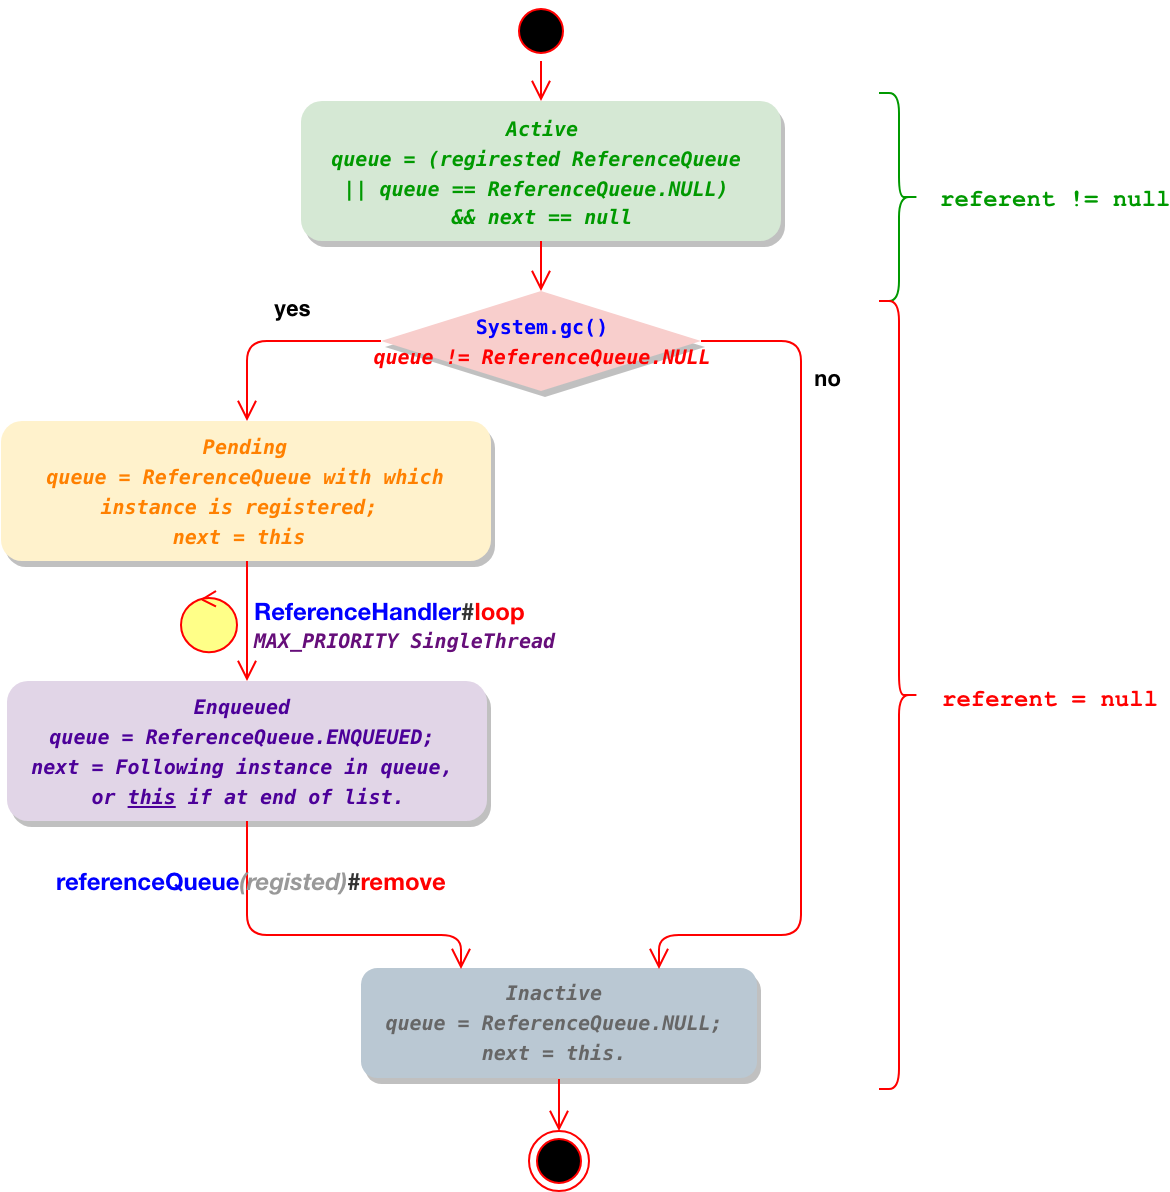

The diagram above was exported from draw.io. Its source (the exported page's mxGraphModel, read from the mxfile embedded in the PNG):
<mxGraphModel dx="786" dy="548" grid="0" gridSize="10" guides="1" tooltips="1" connect="1" arrows="1" fold="1" page="1" pageScale="1" pageWidth="827" pageHeight="1169" background="none" math="0" shadow="0">
  <root>
    <mxCell id="0" />
    <mxCell id="1" parent="0" />
    <mxCell id="KNiP9vnozf1YnMLcfzoj-1" value="&lt;pre&gt;&lt;font color=&quot;#009900&quot;&gt;&lt;font face=&quot;menlo&quot;&gt;&lt;span style=&quot;font-size: 7.5pt&quot;&gt;&lt;i&gt;Active&lt;br&gt;&lt;/i&gt;&lt;/span&gt;&lt;span style=&quot;font-size: 10px&quot;&gt;&lt;i&gt;queue = (regirested ReferenceQueue &lt;br&gt;|| queue == ReferenceQueue.NULL) &lt;br&gt;&lt;/i&gt;&lt;/span&gt;&lt;/font&gt;&lt;i style=&quot;font-size: 10px ; font-family: &amp;#34;menlo&amp;#34; ; white-space: normal&quot;&gt;&amp;amp;&amp;amp; next == null&lt;/i&gt;&lt;/font&gt;&lt;/pre&gt;" style="rounded=1;whiteSpace=wrap;html=1;fontStyle=1;fillColor=#d5e8d4;strokeColor=none;strokeWidth=1;shadow=1;" vertex="1" parent="1">
      <mxGeometry x="320" y="210" width="240" height="70" as="geometry" />
    </mxCell>
    <mxCell id="KNiP9vnozf1YnMLcfzoj-3" value="&lt;pre&gt;&lt;pre&gt;&lt;font color=&quot;#ff8000&quot;&gt;&lt;span style=&quot;font-family: &amp;#34;menlo&amp;#34; ; font-size: 7.5pt ; font-style: italic&quot;&gt;Pending&lt;br&gt;&lt;/span&gt;&lt;font face=&quot;menlo&quot;&gt;&lt;span style=&quot;font-size: 10px ; white-space: normal&quot;&gt;&lt;i&gt;queue = ReferenceQueue with which instance is registered; &lt;br&gt;next = this&amp;nbsp;&lt;/i&gt;&lt;/span&gt;&lt;/font&gt;&lt;/font&gt;&lt;font face=&quot;menlo&quot; style=&quot;background-color: rgb(255 , 255 , 255)&quot;&gt;&lt;span style=&quot;font-size: 7.5pt&quot;&gt;&lt;br&gt;&lt;/span&gt;&lt;/font&gt;&lt;/pre&gt;&lt;/pre&gt;" style="rounded=1;whiteSpace=wrap;html=1;fontStyle=1;fillColor=#fff2cc;strokeColor=none;strokeWidth=1;shadow=1;" vertex="1" parent="1">
      <mxGeometry x="170" y="370" width="245" height="70" as="geometry" />
    </mxCell>
    <mxCell id="KNiP9vnozf1YnMLcfzoj-5" value="&lt;pre&gt;&lt;pre&gt;&lt;pre&gt;&lt;font color=&quot;#4c0099&quot;&gt;&lt;span style=&quot;font-family: &amp;#34;menlo&amp;#34; ; font-size: 7.5pt ; font-style: italic&quot;&gt;Enqueued &lt;br&gt;&lt;/span&gt;&lt;font face=&quot;menlo&quot;&gt;&lt;span style=&quot;font-size: 10px&quot;&gt;&lt;i&gt;queue = ReferenceQueue.ENQUEUED; &lt;br&gt;next = Following instance in queue, &lt;br&gt;or &lt;u&gt;this&lt;/u&gt; if at end of list.&lt;/i&gt;&lt;/span&gt;&lt;/font&gt;&lt;/font&gt;&lt;/pre&gt;&lt;/pre&gt;&lt;/pre&gt;" style="rounded=1;whiteSpace=wrap;html=1;fontStyle=1;fillColor=#e1d5e7;strokeColor=none;strokeWidth=1;shadow=1;" vertex="1" parent="1">
      <mxGeometry x="173" y="500" width="240" height="70" as="geometry" />
    </mxCell>
    <mxCell id="KNiP9vnozf1YnMLcfzoj-7" value="&lt;pre&gt;&lt;pre&gt;&lt;pre&gt;&lt;pre&gt;&lt;font color=&quot;#666666&quot;&gt;&lt;span style=&quot;font-family: &amp;#34;menlo&amp;#34; ; font-size: 7.5pt ; font-style: italic&quot;&gt;Inactive &lt;br&gt;&lt;/span&gt;&lt;font face=&quot;menlo&quot;&gt;&lt;span style=&quot;font-size: 10px&quot;&gt;&lt;i&gt;queue = ReferenceQueue.NULL; &lt;br&gt;next = this. &lt;/i&gt;&lt;/span&gt;&lt;/font&gt;&lt;/font&gt;&lt;/pre&gt;&lt;/pre&gt;&lt;/pre&gt;&lt;/pre&gt;" style="rounded=1;whiteSpace=wrap;html=1;fontStyle=1;fillColor=#bac8d3;strokeColor=none;strokeWidth=1;shadow=1;" vertex="1" parent="1">
      <mxGeometry x="350" y="643.5" width="198" height="55" as="geometry" />
    </mxCell>
    <mxCell id="KNiP9vnozf1YnMLcfzoj-10" value="" style="ellipse;html=1;shape=startState;fillColor=#000000;strokeColor=#ff0000;fontStyle=1;fontColor=#000000;gradientColor=none;gradientDirection=north;" vertex="1" parent="1">
      <mxGeometry x="425" y="160" width="30" height="30" as="geometry" />
    </mxCell>
    <mxCell id="KNiP9vnozf1YnMLcfzoj-11" value="" style="edgeStyle=orthogonalEdgeStyle;html=1;verticalAlign=bottom;endArrow=open;endSize=8;strokeColor=#ff0000;entryX=0.5;entryY=0;entryDx=0;entryDy=0;fontStyle=1;fontColor=#000000;" edge="1" source="KNiP9vnozf1YnMLcfzoj-10" parent="1" target="KNiP9vnozf1YnMLcfzoj-1">
      <mxGeometry relative="1" as="geometry">
        <mxPoint x="295" y="230" as="targetPoint" />
      </mxGeometry>
    </mxCell>
    <mxCell id="KNiP9vnozf1YnMLcfzoj-13" value="" style="edgeStyle=orthogonalEdgeStyle;html=1;verticalAlign=bottom;endArrow=open;endSize=8;strokeColor=#ff0000;fontStyle=1;exitX=0.5;exitY=1;exitDx=0;exitDy=0;fontColor=#000000;" edge="1" parent="1" source="KNiP9vnozf1YnMLcfzoj-1" target="KNiP9vnozf1YnMLcfzoj-20">
      <mxGeometry relative="1" as="geometry">
        <mxPoint x="275" y="255" as="targetPoint" />
        <mxPoint x="305" y="220" as="sourcePoint" />
      </mxGeometry>
    </mxCell>
    <mxCell id="KNiP9vnozf1YnMLcfzoj-14" value="" style="edgeStyle=orthogonalEdgeStyle;html=1;verticalAlign=bottom;endArrow=open;endSize=8;strokeColor=#ff0000;entryX=0.5;entryY=0;entryDx=0;entryDy=0;fontStyle=1;exitX=0.5;exitY=1;exitDx=0;exitDy=0;fontColor=#000000;" edge="1" parent="1" source="KNiP9vnozf1YnMLcfzoj-3" target="KNiP9vnozf1YnMLcfzoj-5">
      <mxGeometry relative="1" as="geometry">
        <mxPoint x="302" y="380" as="targetPoint" />
        <mxPoint x="302" y="305" as="sourcePoint" />
      </mxGeometry>
    </mxCell>
    <mxCell id="KNiP9vnozf1YnMLcfzoj-15" value="" style="edgeStyle=orthogonalEdgeStyle;html=1;verticalAlign=bottom;endArrow=open;endSize=8;strokeColor=#ff0000;entryX=0.25;entryY=0;entryDx=0;entryDy=0;fontStyle=1;exitX=0.5;exitY=1;exitDx=0;exitDy=0;fontColor=#000000;" edge="1" parent="1" source="KNiP9vnozf1YnMLcfzoj-5" target="KNiP9vnozf1YnMLcfzoj-7">
      <mxGeometry relative="1" as="geometry">
        <mxPoint x="542" y="405" as="targetPoint" />
        <mxPoint x="425" y="405" as="sourcePoint" />
        <Array as="points">
          <mxPoint x="293" y="627" />
          <mxPoint x="400" y="627" />
        </Array>
      </mxGeometry>
    </mxCell>
    <mxCell id="KNiP9vnozf1YnMLcfzoj-20" value="&lt;pre&gt;&lt;font face=&quot;menlo&quot;&gt;&lt;span style=&quot;font-size: 10px&quot;&gt;&lt;b&gt;&lt;font color=&quot;#0000ff&quot;&gt;System.gc()&lt;/font&gt;&lt;/b&gt;&lt;i style=&quot;color: rgb(255 , 0 , 0) ; font-weight: 700&quot;&gt;&lt;br&gt;queue != ReferenceQueue.NULL&lt;/i&gt;&lt;/span&gt;&lt;/font&gt;&lt;/pre&gt;" style="rhombus;whiteSpace=wrap;html=1;fillColor=#F8CECC;strokeColor=none;fontColor=#000000;strokeWidth=1;shadow=1;" vertex="1" parent="1">
      <mxGeometry x="360" y="305" width="160" height="50" as="geometry" />
    </mxCell>
    <mxCell id="KNiP9vnozf1YnMLcfzoj-21" value="&lt;b&gt;no&lt;/b&gt;" style="edgeStyle=orthogonalEdgeStyle;html=1;align=left;verticalAlign=bottom;endArrow=open;endSize=8;strokeColor=#ff0000;entryX=0.75;entryY=0;entryDx=0;entryDy=0;exitX=1;exitY=0.5;exitDx=0;exitDy=0;fontColor=#000000;" edge="1" source="KNiP9vnozf1YnMLcfzoj-20" parent="1" target="KNiP9vnozf1YnMLcfzoj-7">
      <mxGeometry x="-0.7701" y="-27" relative="1" as="geometry">
        <mxPoint x="340" y="840" as="targetPoint" />
        <Array as="points">
          <mxPoint x="570" y="330" />
          <mxPoint x="570" y="627" />
          <mxPoint x="499" y="627" />
        </Array>
        <mxPoint x="32" y="27" as="offset" />
      </mxGeometry>
    </mxCell>
    <mxCell id="KNiP9vnozf1YnMLcfzoj-22" value="&lt;b&gt;yes&lt;/b&gt;" style="edgeStyle=orthogonalEdgeStyle;html=1;align=left;verticalAlign=top;endArrow=open;endSize=8;strokeColor=#ff0000;entryX=0.5;entryY=0;entryDx=0;entryDy=0;exitX=0;exitY=0.5;exitDx=0;exitDy=0;fontColor=#000000;" edge="1" source="KNiP9vnozf1YnMLcfzoj-20" parent="1" target="KNiP9vnozf1YnMLcfzoj-3">
      <mxGeometry x="0.028" y="-29" relative="1" as="geometry">
        <mxPoint x="200" y="920" as="targetPoint" />
        <Array as="points">
          <mxPoint x="293" y="330" />
        </Array>
        <mxPoint as="offset" />
      </mxGeometry>
    </mxCell>
    <mxCell id="KNiP9vnozf1YnMLcfzoj-23" value="" style="ellipse;html=1;shape=endState;fillColor=#000000;strokeColor=#ff0000;fontColor=#000000;gradientColor=none;" vertex="1" parent="1">
      <mxGeometry x="434" y="724.5" width="30" height="30" as="geometry" />
    </mxCell>
    <mxCell id="KNiP9vnozf1YnMLcfzoj-26" value="" style="edgeStyle=orthogonalEdgeStyle;html=1;align=left;verticalAlign=bottom;endArrow=open;endSize=8;strokeColor=#ff0000;entryX=0.5;entryY=0;entryDx=0;entryDy=0;exitX=0.5;exitY=1;exitDx=0;exitDy=0;fontColor=#000000;" edge="1" parent="1" source="KNiP9vnozf1YnMLcfzoj-7" target="KNiP9vnozf1YnMLcfzoj-23">
      <mxGeometry x="-0.9408" y="10" relative="1" as="geometry">
        <mxPoint x="509" y="601" as="targetPoint" />
        <mxPoint x="449" y="646" as="sourcePoint" />
        <Array as="points" />
        <mxPoint as="offset" />
      </mxGeometry>
    </mxCell>
    <mxCell id="KNiP9vnozf1YnMLcfzoj-28" value="" style="ellipse;shape=umlControl;whiteSpace=wrap;html=1;shadow=0;strokeWidth=1;fillColor=#ffff88;strokeColor=#FF0000;direction=north;rotation=90;" vertex="1" parent="1">
      <mxGeometry x="258.5" y="456.5" width="31" height="28" as="geometry" />
    </mxCell>
    <mxCell id="KNiP9vnozf1YnMLcfzoj-29" value="&lt;b style=&quot;font-family: &amp;#34;open sans&amp;#34; , &amp;#34;clear sans&amp;#34; , &amp;#34;helvetica neue&amp;#34; , &amp;#34;helvetica&amp;#34; , &amp;#34;arial&amp;#34; , sans-serif ; text-align: center ; white-space: pre-wrap&quot;&gt;&lt;font color=&quot;#0000ff&quot;&gt;ReferenceHandler&lt;/font&gt;&lt;/b&gt;&lt;b style=&quot;color: rgb(51 , 51 , 51) ; font-family: &amp;#34;open sans&amp;#34; , &amp;#34;clear sans&amp;#34; , &amp;#34;helvetica neue&amp;#34; , &amp;#34;helvetica&amp;#34; , &amp;#34;arial&amp;#34; , sans-serif ; text-align: center ; white-space: pre-wrap&quot;&gt;#&lt;/b&gt;&lt;b style=&quot;font-family: &amp;#34;open sans&amp;#34; , &amp;#34;clear sans&amp;#34; , &amp;#34;helvetica neue&amp;#34; , &amp;#34;helvetica&amp;#34; , &amp;#34;arial&amp;#34; , sans-serif ; text-align: center ; white-space: pre-wrap&quot;&gt;&lt;font color=&quot;#ff0000&quot;&gt;loop&lt;br&gt;&lt;/font&gt;&lt;/b&gt;&lt;span style=&quot;color: rgb(102 , 14 , 122) ; font-style: italic ; font-weight: bold ; background-color: rgb(255 , 255 , 255) ; font-family: &amp;#34;menlo&amp;#34; ; font-size: 7.5pt&quot;&gt;MAX_PRIORITY SingleThread&amp;nbsp;&amp;nbsp;&lt;/span&gt;&lt;b style=&quot;font-family: &amp;#34;open sans&amp;#34; , &amp;#34;clear sans&amp;#34; , &amp;#34;helvetica neue&amp;#34; , &amp;#34;helvetica&amp;#34; , &amp;#34;arial&amp;#34; , sans-serif ; text-align: center ; white-space: pre-wrap&quot;&gt;&lt;font color=&quot;#ff0000&quot;&gt;&lt;br&gt;&lt;/font&gt;&lt;/b&gt;" style="text;html=1;resizable=0;points=[];autosize=1;align=left;verticalAlign=top;spacingTop=-4;fontColor=#000000;fontStyle=0" vertex="1" parent="1">
      <mxGeometry x="295" y="455.5" width="173" height="29" as="geometry" />
    </mxCell>
    <mxCell id="KNiP9vnozf1YnMLcfzoj-36" value="&lt;b style=&quot;font-family: &amp;#34;open sans&amp;#34; , &amp;#34;clear sans&amp;#34; , &amp;#34;helvetica neue&amp;#34; , &amp;#34;helvetica&amp;#34; , &amp;#34;arial&amp;#34; , sans-serif ; text-align: center ; white-space: pre-wrap&quot;&gt;&lt;font color=&quot;#0000ff&quot;&gt;referenceQueue&lt;/font&gt;&lt;i&gt;&lt;font color=&quot;#999999&quot;&gt;(registed)&lt;/font&gt;&lt;/i&gt;&lt;/b&gt;&lt;b style=&quot;color: rgb(51 , 51 , 51) ; font-family: &amp;#34;open sans&amp;#34; , &amp;#34;clear sans&amp;#34; , &amp;#34;helvetica neue&amp;#34; , &amp;#34;helvetica&amp;#34; , &amp;#34;arial&amp;#34; , sans-serif ; text-align: center ; white-space: pre-wrap&quot;&gt;#&lt;/b&gt;&lt;b style=&quot;font-family: &amp;#34;open sans&amp;#34; , &amp;#34;clear sans&amp;#34; , &amp;#34;helvetica neue&amp;#34; , &amp;#34;helvetica&amp;#34; , &amp;#34;arial&amp;#34; , sans-serif ; text-align: center ; white-space: pre-wrap&quot;&gt;&lt;font color=&quot;#ff0000&quot;&gt;remove&lt;/font&gt;&lt;/b&gt;&lt;b style=&quot;font-family: &amp;#34;open sans&amp;#34; , &amp;#34;clear sans&amp;#34; , &amp;#34;helvetica neue&amp;#34; , &amp;#34;helvetica&amp;#34; , &amp;#34;arial&amp;#34; , sans-serif ; text-align: center ; white-space: pre-wrap&quot;&gt;&lt;font color=&quot;#ff0000&quot;&gt;&lt;br&gt;&lt;/font&gt;&lt;/b&gt;" style="text;html=1;resizable=0;points=[];autosize=1;align=left;verticalAlign=top;spacingTop=-4;fontColor=#000000;fontStyle=0" vertex="1" parent="1">
      <mxGeometry x="195.5" y="591" width="205" height="14" as="geometry" />
    </mxCell>
    <mxCell id="KNiP9vnozf1YnMLcfzoj-37" value="" style="shape=curlyBracket;whiteSpace=wrap;html=1;rounded=1;shadow=0;strokeColor=#009900;strokeWidth=1;fillColor=#F8CECC;gradientColor=none;fontColor=#000000;direction=west;" vertex="1" parent="1">
      <mxGeometry x="609" y="206" width="20" height="104" as="geometry" />
    </mxCell>
    <mxCell id="KNiP9vnozf1YnMLcfzoj-38" value="referent != null" style="text;html=1;resizable=0;points=[];autosize=1;align=left;verticalAlign=top;spacingTop=-4;fontColor=#009900;fontStyle=1;fontFamily=Courier New;" vertex="1" parent="1">
      <mxGeometry x="637.5" y="250" width="87" height="14" as="geometry" />
    </mxCell>
    <mxCell id="KNiP9vnozf1YnMLcfzoj-39" value="" style="shape=curlyBracket;whiteSpace=wrap;html=1;rounded=1;shadow=0;strokeColor=#FF0000;strokeWidth=1;fillColor=#F8CECC;gradientColor=none;fontColor=#000000;direction=west;" vertex="1" parent="1">
      <mxGeometry x="609" y="310" width="20" height="394" as="geometry" />
    </mxCell>
    <mxCell id="KNiP9vnozf1YnMLcfzoj-40" value="referent = null" style="text;html=1;resizable=0;points=[];autosize=1;align=left;verticalAlign=top;spacingTop=-4;fontColor=#FF0000;fontStyle=1;fontFamily=Courier New;" vertex="1" parent="1">
      <mxGeometry x="639" y="500" width="84" height="14" as="geometry" />
    </mxCell>
  </root>
</mxGraphModel>